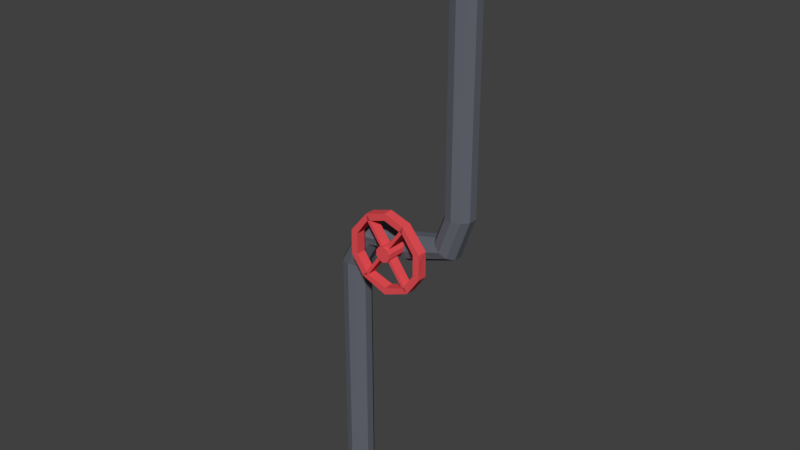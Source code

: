 # Source: tubes.blend  (saved by Blender 2.79.0; exported with 4.5.12 LTS)
import bpy
from mathutils import Matrix  # noqa: F401  (used for matrix-valued properties, if any)

bpy.ops.wm.read_factory_settings(use_empty=True)
scene = bpy.context.scene
scene.name = 'Scene'

# ---- collections
col_collection_1 = bpy.data.collections.new('Collection 1'); scene.collection.children.link(col_collection_1)

# ---- materials (node trees are filled in below, after node groups)
mat_material_001 = bpy.data.materials.new('Material.001')
mat_material_001.alpha_threshold = 0.0
mat_material_001.use_transparent_shadow = False
mat_material_001.diffuse_color = (0.8, 0.08021, 0.09279, 1.0)
mat_material_001.roughness = 0.5
mat_material_002 = bpy.data.materials.new('Material.002')
mat_material_002.alpha_threshold = 0.0
mat_material_002.use_transparent_shadow = False
mat_material_002.diffuse_color = (0.1261, 0.1347, 0.1626, 1.0)
mat_material_002.roughness = 0.5

# ---- material node trees

# ---- world
world_world = bpy.data.worlds.new('World'); scene.world = world_world
world_world.color = (0.05088, 0.05088, 0.05088)
world_world.use_sun_shadow = False
world_world.sun_shadow_jitter_overblur = 0.0
world_world.cycles.sampling_method = 'MANUAL'

# ---- meshes
me_cylinder = bpy.data.meshes.new('Cylinder')
me_cylinder.from_pydata([(0.0, 1.0, -1.0), (0.0, 1.0, 1.0), (0.5878, 0.809, -1.0), (0.5878, 0.809, 1.0), (0.9511, 0.309, -1.0), (0.9511, 0.309, 1.0), (0.9511, -0.309, -1.0), (0.9511, -0.309, 1.0), (0.5878, -0.809, -1.0), (0.5878, -0.809, 1.0), (-8.742e-08, -1.0, -1.0), (-8.742e-08, -1.0, 1.0), (-0.5878, -0.809, -1.0), (-0.5878, -0.809, 1.0), (-0.9511, -0.309, -1.0), (-0.9511, -0.309, 1.0), (-0.9511, 0.309, -1.0), (-0.9511, 0.309, 1.0), (-0.5878, 0.809, -1.0), (-0.5878, 0.809, 1.0), (2.487, -3.632, 0.8436), (2.487, -3.632, 0.2985), (4.044, -1.489, 0.8436), (4.044, -1.489, 0.2985), (-0.03284, -4.451, 0.8436), (-0.03284, -4.451, 0.2985), (-2.553, -3.632, 0.8436), (-2.553, -3.632, 0.2985), (-4.11, -1.489, 0.2985), (-4.11, -1.489, 0.8436), (-4.11, 1.161, 0.2985), (-4.11, 1.161, 0.8436), (-4.11, -0.2748, 0.8436), (4.044, 1.161, 0.8436), (4.044, 0.6972, 0.8436), (4.044, 1.161, 0.2985), (2.487, 3.304, 0.8436), (2.487, 3.304, 0.2985), (-2.553, 3.304, 0.2985), (-2.553, 3.304, 0.8436), (-0.03284, 4.123, 0.8436), (-0.03284, 4.123, 0.2985), (3.271, -4.019, 0.8436), (3.271, -4.019, 0.2985), (4.876, -1.759, 0.8436), (4.876, -1.759, 0.2985), (-0.03284, -5.326, 0.8436), (-0.03284, -5.326, 0.2985), (-3.337, -4.019, 0.8436), (-3.337, -4.019, 0.2985), (-4.942, -1.759, 0.2985), (-4.942, -1.759, 0.8436), (-4.942, 1.431, 0.2985), (-4.942, 1.431, 0.8436), (-4.985, -0.2748, 0.8436), (4.876, 1.431, 0.8436), (4.919, 0.6972, 0.8436), (4.876, 1.431, 0.2985), (2.613, 4.17, 0.8436), (2.613, 4.17, 0.2985), (-2.678, 4.17, 0.2985), (-2.678, 4.17, 0.8436), (-0.03284, 4.998, 0.8436), (-0.03284, 4.998, 0.2985)], [], [(0, 1, 3, 2), (2, 3, 5, 4), (4, 5, 7, 6), (6, 7, 9, 8), (8, 9, 11, 10), (10, 11, 13, 12), (12, 13, 15, 14), (14, 15, 17, 16), (3, 1, 19, 17, 15, 13, 11, 9, 7, 5), (16, 17, 19, 18), (18, 19, 1, 0), (0, 2, 4, 6, 8, 10, 12, 14, 16, 18), (28, 29, 26, 27), (23, 22, 34, 33, 35), (37, 36, 40, 41), (21, 20, 22, 23), (35, 33, 36, 37), (38, 39, 31, 30), (41, 40, 39, 38), (25, 24, 20, 21), (27, 26, 24, 25), (21, 20, 39, 38), (30, 31, 32, 29, 28), (27, 37, 36, 26), (50, 49, 48, 51), (45, 57, 55, 56, 44), (59, 63, 62, 58), (43, 45, 44, 42), (57, 59, 58, 55), (60, 52, 53, 61), (63, 60, 61, 62), (47, 43, 42, 46), (49, 47, 46, 48), (43, 60, 61, 42), (52, 50, 51, 54, 53), (49, 48, 58, 59), (39, 20, 42, 61), (22, 20, 42, 44), (21, 23, 45, 43), (20, 24, 46, 42), (25, 21, 43, 47), (24, 26, 48, 46), (27, 25, 47, 49), (34, 22, 44, 56), (23, 35, 57, 45), (28, 27, 49, 50), (26, 29, 51, 48), (30, 28, 50, 52), (32, 31, 53, 54), (29, 32, 54, 51), (33, 34, 56, 55), (36, 33, 55, 58), (35, 37, 59, 57), (38, 30, 52, 60), (31, 39, 61, 53), (39, 40, 62, 61), (41, 38, 60, 63), (40, 36, 58, 62), (37, 41, 63, 59), (21, 38, 60, 43), (37, 27, 49, 59), (26, 36, 58, 48)])
me_cylinder.materials.append(mat_material_001)
me_cylinder.use_remesh_preserve_volume = False
me_cylinder.use_remesh_preserve_attributes = False
me_cylinder.use_mirror_vertex_groups = False
me_cylinder.update()
me_circle = bpy.data.meshes.new('Circle')
me_circle.from_pydata([(-1.199e-08, 0.3829, -2.309), (-0.2251, 0.3098, -2.309), (-0.3641, 0.1183, -2.309), (-0.3641, -0.1183, -2.309), (-0.2251, -0.3098, -2.309), (2.148e-08, -0.3829, -2.309), (0.2251, -0.3098, -2.309), (0.3641, -0.1183, -2.309), (0.3641, 0.1183, -2.309), (0.2251, 0.3098, -2.309), (-1.199e-08, 0.3829, 2.309), (-0.2251, 0.3098, 2.309), (-0.3641, 0.1183, 2.309), (-0.3641, -0.1183, 2.309), (-0.2251, -0.3098, 2.309), (2.148e-08, -0.3829, 2.309), (0.2251, -0.3098, 2.309), (0.3641, -0.1183, 2.309), (0.3641, 0.1183, 2.309), (0.2251, 0.3098, 2.309), (0.4296, 0.3389, 3.177), (0.5609, 0.4189, 3.028), (0.3484, 0.1294, 3.269), (0.3484, -0.1294, 3.269), (0.4296, -0.3389, 3.177), (0.5609, -0.4189, 3.028), (0.6922, -0.3389, 2.879), (0.7734, -0.1294, 2.787), (0.7734, 0.1294, 2.787), (0.6922, 0.3389, 2.879), (0.9347, 0.2899, 3.185), (0.9324, 0.3583, 3.035), (0.9362, 0.1107, 3.278), (0.9362, -0.1107, 3.278), (0.9347, -0.2899, 3.185), (0.9324, -0.3583, 3.035), (0.9301, -0.2899, 2.884), (0.9286, -0.1107, 2.791), (0.9286, 0.1107, 2.791), (0.9301, 0.2899, 2.884), (1.834, 0.3078, 3.182), (1.832, 0.3805, 3.022), (1.836, 0.1176, 3.281), (1.836, -0.1176, 3.281), (1.834, -0.3078, 3.182), (1.832, -0.3805, 3.022), (1.83, -0.3078, 2.862), (1.828, -0.1176, 2.763), (1.828, 0.1176, 2.763), (1.83, 0.3078, 2.862), (2.756, 0.3098, 3.362), (2.94, 0.3829, 3.268), (2.643, 0.1183, 3.419), (2.643, -0.1183, 3.419), (2.756, -0.3098, 3.362), (2.94, -0.3829, 3.268), (3.123, -0.3098, 3.175), (3.236, -0.1183, 3.117), (3.236, 0.1183, 3.117), (3.123, 0.3098, 3.175), (3.053, 0.3098, 3.931), (3.278, 0.3829, 3.93), (2.914, 0.1183, 3.932), (2.914, -0.1183, 3.932), (3.053, -0.3098, 3.931), (3.278, -0.3829, 3.93), (3.503, -0.3098, 3.928), (3.643, -0.1183, 3.928), (3.643, 0.1183, 3.928), (3.503, 0.3098, 3.928), (3.063, 0.3098, 9.232), (3.288, 0.3829, 9.231), (2.924, 0.1183, 9.233), (2.924, -0.1183, 9.233), (3.063, -0.3098, 9.232), (3.288, -0.3829, 9.231), (3.513, -0.3098, 9.23), (3.652, -0.1183, 9.229), (3.652, 0.1183, 9.229), (3.513, 0.3098, 9.23)], [], [(1, 0, 9, 8, 7, 6, 5, 4, 3, 2), (18, 19, 29, 28), (1, 2, 12, 11), (8, 9, 19, 18), (5, 6, 16, 15), (2, 3, 13, 12), (9, 0, 10, 19), (6, 7, 17, 16), (3, 4, 14, 13), (0, 1, 11, 10), (7, 8, 18, 17), (4, 5, 15, 14), (25, 26, 36, 35), (15, 16, 26, 25), (12, 13, 23, 22), (19, 10, 21, 29), (16, 17, 27, 26), (13, 14, 24, 23), (10, 11, 20, 21), (17, 18, 28, 27), (14, 15, 25, 24), (11, 12, 22, 20), (32, 33, 43, 42), (22, 23, 33, 32), (29, 21, 31, 39), (26, 27, 37, 36), (23, 24, 34, 33), (21, 20, 30, 31), (27, 28, 38, 37), (24, 25, 35, 34), (20, 22, 32, 30), (28, 29, 39, 38), (46, 47, 57, 56), (39, 31, 41, 49), (36, 37, 47, 46), (33, 34, 44, 43), (31, 30, 40, 41), (37, 38, 48, 47), (34, 35, 45, 44), (30, 32, 42, 40), (38, 39, 49, 48), (35, 36, 46, 45), (53, 54, 64, 63), (43, 44, 54, 53), (41, 40, 50, 51), (47, 48, 58, 57), (44, 45, 55, 54), (40, 42, 52, 50), (48, 49, 59, 58), (45, 46, 56, 55), (42, 43, 53, 52), (49, 41, 51, 59), (61, 60, 70, 71), (51, 50, 60, 61), (57, 58, 68, 67), (54, 55, 65, 64), (50, 52, 62, 60), (58, 59, 69, 68), (55, 56, 66, 65), (52, 53, 63, 62), (59, 51, 61, 69), (56, 57, 67, 66), (70, 72, 73, 74, 75, 76, 77, 78, 79, 71), (67, 68, 78, 77), (64, 65, 75, 74), (60, 62, 72, 70), (68, 69, 79, 78), (65, 66, 76, 75), (62, 63, 73, 72), (69, 61, 71, 79), (66, 67, 77, 76), (63, 64, 74, 73)])
me_circle.materials.append(mat_material_002)
me_circle.use_remesh_preserve_volume = False
me_circle.use_remesh_preserve_attributes = False
me_circle.use_mirror_vertex_groups = False
me_circle.update()

# ---- objects
ob_cylinder = bpy.data.objects.new('Cylinder', me_cylinder)
ob_circle = bpy.data.objects.new('Circle', me_circle)

# ---- transforms, parenting, visibility, modifiers, constraints
ob_cylinder.location = (0.3842, -0.09823, 1.775)
ob_cylinder.rotation_euler = (1.571, -0.0, 0.0)
ob_cylinder.scale = (0.0502, 0.0502, 0.1146)
ob_cylinder.lineart.crease_threshold = 0.0
ob_circle.location = (-2.77e-09, 7.964e-09, 0.7771)
ob_circle.scale = (0.2324, 0.2324, 0.3248)
ob_circle.lineart.crease_threshold = 0.0

# ---- collection membership
col_collection_1.objects.link(ob_cylinder)
col_collection_1.objects.link(ob_circle)

# ---- scene / render settings (as saved in the file)
scene.frame_start = 1; scene.frame_end = 250; scene.frame_set(1)
scene.render.engine = 'BLENDER_EEVEE_NEXT'
scene.render.resolution_percentage = 50
scene.render.dither_intensity = 0.0
scene.cycles.use_denoising = False
scene.cycles.samples = 128
scene.cycles.sampling_pattern = 'TABULATED_SOBOL'
scene.cycles.use_adaptive_sampling = False
scene.cycles.use_light_tree = False
scene.cycles.blur_glossy = 0.0
scene.cycles.sample_clamp_indirect = 0.0
scene.view_settings.view_transform = 'Standard'
bpy.context.view_layer.update()

# ---- added for rendering (the .blend has no active camera and no usable light): camera, sun
cam_auto = bpy.data.cameras.new('AutoCamera')
cam_auto.lens = 50.0
cam_auto.sensor_width = 36.0
cam_auto.clip_end = 1000.0
ob_auto_camera = bpy.data.objects.new('AutoCamera', cam_auto)
scene.collection.objects.link(ob_auto_camera)
ob_auto_camera.location = (3.968, -4.36094, 4.77035)
ob_auto_camera.rotation_euler = (1.09748, -7.21219e-08, 0.694738)
scene.camera = ob_auto_camera
light_auto_sun = bpy.data.lights.new('AutoSun', 'SUN')
light_auto_sun.energy = 3.0
light_auto_sun.angle = 0.0523599
ob_auto_sun = bpy.data.objects.new('AutoSun', light_auto_sun)
scene.collection.objects.link(ob_auto_sun)
ob_auto_sun.rotation_euler = (0.872665, 0.174533, 0.523599)
bpy.context.view_layer.update()
